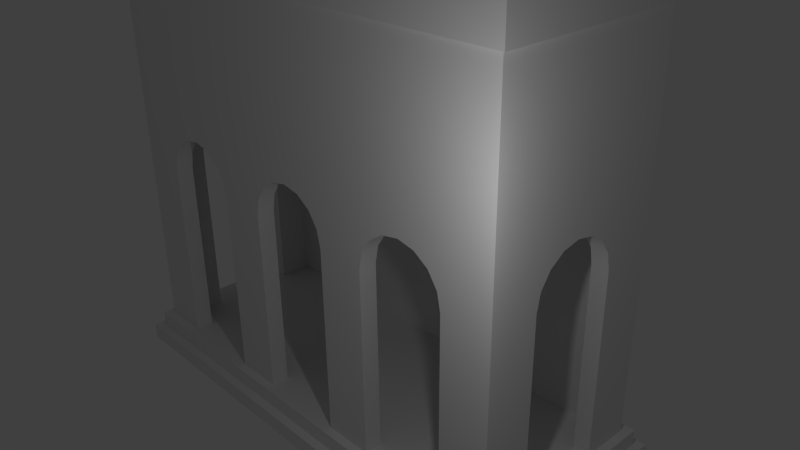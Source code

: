 # Source: temple.blend  (saved by Blender 2.76.0; exported with 4.5.12 LTS)
import bpy
from mathutils import Matrix  # noqa: F401  (used for matrix-valued properties, if any)

bpy.ops.wm.read_factory_settings(use_empty=True)
scene = bpy.context.scene
scene.name = 'Scene'

# ---- collections
col_collection_1 = bpy.data.collections.new('Collection 1'); scene.collection.children.link(col_collection_1)
col_collection_1.hide_render = True
col_collection_1.hide_viewport = True
col_collection_2 = bpy.data.collections.new('Collection 2'); scene.collection.children.link(col_collection_2)
col_collection_3 = bpy.data.collections.new('Collection 3'); scene.collection.children.link(col_collection_3)
col_collection_10 = bpy.data.collections.new('Collection 10'); scene.collection.children.link(col_collection_10)
col_collection_10.hide_render = True
col_collection_10.hide_viewport = True

# ---- node groups
ng_auto_smooth = bpy.data.node_groups.new('Auto Smooth', 'GeometryNodeTree')
_s = ng_auto_smooth.interface.new_socket(name='Geometry', in_out='OUTPUT', socket_type='NodeSocketGeometry')
_s = ng_auto_smooth.interface.new_socket(name='Geometry', in_out='INPUT', socket_type='NodeSocketGeometry')
_s = ng_auto_smooth.interface.new_socket(name='Angle', in_out='INPUT', socket_type='NodeSocketFloat')
_s.subtype = 'ANGLE'
_s.min_value = 0.0
_s.max_value = 3.142
ng_auto_smooth.is_modifier = True
_N = ng_auto_smooth.nodes; _L = ng_auto_smooth.links
n0 = _N.new('NodeGroupOutput'); n0.name = 'Group Output'; n0.location = (480, -100)
n1 = _N.new('NodeGroupInput'); n1.name = 'Group Input'; n1.location = (-420, -300)
n2 = _N.new('NodeGroupInput'); n2.name = 'Group Input.001'; n2.location = (-60, -100)
n3 = _N.new('GeometryNodeSetShadeSmooth'); n3.name = 'Set Shade Smooth'; n3.location = (120, -100)
n3.domain = 'EDGE'
n4 = _N.new('GeometryNodeSetShadeSmooth'); n4.name = 'Set Shade Smooth.001'; n4.location = (300, -100)
n5 = _N.new('GeometryNodeInputMeshEdgeAngle'); n5.name = 'Edge Angle'; n5.location = (-420, -220)
n6 = _N.new('GeometryNodeInputEdgeSmooth'); n6.name = 'Is Edge Smooth'; n6.location = (-60, -160)
n7 = _N.new('GeometryNodeInputShadeSmooth'); n7.name = 'Is Face Smooth'; n7.location = (-240, -340)
n8 = _N.new('FunctionNodeBooleanMath'); n8.name = 'Boolean Math'; n8.location = (-60, -220)
n9 = _N.new('FunctionNodeCompare'); n9.name = 'Compare'; n9.location = (-240, -180)
n9.operation = 'LESS_EQUAL'
_L.new(n5.outputs[0], n9.inputs[0])
_L.new(n4.outputs[0], n0.inputs[0])
_L.new(n1.outputs[1], n9.inputs[1])
_L.new(n9.outputs[0], n8.inputs[0])
_L.new(n7.outputs[0], n8.inputs[1])
_L.new(n2.outputs[0], n3.inputs[0])
_L.new(n6.outputs[0], n3.inputs[1])
_L.new(n3.outputs[0], n4.inputs[0])
_L.new(n8.outputs[0], n3.inputs[2])
n0.is_active_output = True

# ---- world
world_world = bpy.data.worlds.new('World'); scene.world = world_world
world_world.color = (0.05088, 0.05088, 0.05088)
world_world.use_sun_shadow = False
world_world.sun_shadow_jitter_overblur = 0.0
world_world.cycles.sampling_method = 'MANUAL'
world_world.cycles.sample_map_resolution = 256

# ---- cameras
cam_camera = bpy.data.cameras.new('Camera')
cam_camera.clip_end = 100.0
cam_camera.lens = 35.0
cam_camera.sensor_width = 32.0
cam_camera.sensor_height = 18.0
cam_camera.ortho_scale = 7.314
cam_camera.dof.focus_distance = 0.0

# ---- lights
light_lamp = bpy.data.lights.new('Lamp', 'POINT')
light_lamp.transmission_factor = 0.0
light_lamp.cutoff_distance = 30.0
light_lamp.energy = 100.0
light_lamp.shadow_buffer_clip_start = 1.001
light_lamp.shadow_soft_size = 0.1
light_lamp.shadow_maximum_resolution = 0.006
light_lamp.use_absolute_resolution = True
light_lamp.cycles.use_multiple_importance_sampling = False

# ---- meshes
me_plane_001 = bpy.data.meshes.new('Plane.001')
me_plane_001.from_pydata([(-8.223, -1.166, 8.254), (-8.223, -1.166, -8.254), (-8.223, -0.3783, 8.254), (-8.223, -0.3783, -8.254), (-7.969, -1.101, -8.254), (-7.969, -0.6972, -8.254), (-7.969, -1.101, 8.254), (-7.969, -0.6972, 8.254), (-7.671, -1.025, -8.254), (-7.671, -0.8631, -8.254), (-7.671, -1.025, 8.254), (-7.671, -0.8631, 8.254), (-8.107, -1.137, -8.254), (-8.107, -0.3783, -8.254), (-8.107, -1.137, 8.254), (-8.107, -0.3783, 8.254), (-7.82, -1.063, -8.254), (-7.82, -0.8288, -8.254), (-7.82, -1.063, 8.254), (-7.82, -0.8288, 8.254), (-0.8295, 0.7173, -8.254), (-0.8295, 0.9466, -8.254), (-0.8295, 0.7173, 8.254), (-0.8295, 0.9466, 8.254), (-0.3408, 0.8418, -8.254), (-0.3408, 1.414, -8.254), (-0.3408, 0.8418, 8.254), (-0.3408, 1.414, 8.254), (-0.1683, 0.8857, -8.254), (-0.1683, 1.741, -8.254), (-0.1683, 0.8857, 8.254), (-0.1683, 1.741, 8.254), (-0.5607, 0.7858, -8.254), (-0.5607, 1.146, -8.254), (-0.5607, 0.7858, 8.254), (-0.5607, 1.146, 8.254), (-0.1683, 1.834, -8.254), (-0.1683, 1.834, 8.254), (-0.2262, 1.741, -8.254), (-0.2262, 1.741, 8.254), (-0.2262, 1.834, -8.254), (-0.2262, 1.834, 8.254), (-8.573e-08, 0.9286, 8.254), (8.223, -1.166, 8.254), (8.223, -1.166, -8.254), (-3.348e-08, 0.9286, -8.254), (1.527e-07, 1.741, 8.254), (-1.527e-07, 1.741, -8.254), (8.223, -0.3783, 8.254), (8.223, -0.3783, -8.254), (7.969, -1.101, -8.254), (7.969, -0.6972, -8.254), (7.969, -1.101, 8.254), (7.969, -0.6972, 8.254), (7.671, -1.025, -8.254), (7.671, -0.8631, -8.254), (7.671, -1.025, 8.254), (7.671, -0.8631, 8.254), (8.107, -1.137, -8.254), (8.107, -0.3783, -8.254), (8.107, -1.137, 8.254), (8.107, -0.3783, 8.254), (7.82, -1.063, -8.254), (7.82, -0.8288, -8.254), (7.82, -1.063, 8.254), (7.82, -0.8288, 8.254), (0.8295, 0.7173, -8.254), (0.8295, 0.9466, -8.254), (0.8295, 0.7173, 8.254), (0.8295, 0.9466, 8.254), (0.3408, 0.8418, -8.254), (0.3408, 1.414, -8.254), (0.3408, 0.8418, 8.254), (0.3408, 1.414, 8.254), (0.1683, 0.8857, -8.254), (0.1683, 1.741, -8.254), (0.1683, 0.8857, 8.254), (0.1683, 1.741, 8.254), (0.5607, 0.7858, -8.254), (0.5607, 1.146, -8.254), (0.5607, 0.7858, 8.254), (0.5607, 1.146, 8.254), (1.527e-07, 1.834, 8.254), (-1.527e-07, 1.834, -8.254), (0.1683, 1.834, -8.254), (0.1683, 1.834, 8.254), (0.2262, 1.741, -8.254), (0.2262, 1.741, 8.254), (0.2262, 1.834, -8.254), (0.2262, 1.834, 8.254)], [], [(31, 37, 41, 39), (0, 2, 3, 1), (14, 15, 2, 0), (18, 19, 7, 6), (14, 12, 4, 6), (12, 13, 5, 4), (15, 7, 5, 13), (22, 23, 11, 10), (18, 16, 8, 10), (16, 17, 9, 8), (19, 11, 9, 17), (2, 15, 13, 3), (1, 3, 13, 12), (0, 1, 12, 14), (6, 7, 15, 14), (7, 19, 17, 5), (4, 5, 17, 16), (6, 4, 16, 18), (10, 11, 19, 18), (34, 35, 23, 22), (10, 8, 20, 22), (8, 9, 21, 20), (11, 23, 21, 9), (30, 31, 27, 26), (34, 32, 24, 26), (32, 33, 25, 24), (35, 27, 25, 33), (26, 24, 28, 30), (24, 25, 29, 28), (27, 31, 29, 25), (23, 35, 33, 21), (20, 21, 33, 32), (22, 20, 32, 34), (26, 27, 35, 34), (38, 39, 41, 40), (29, 31, 39, 38), (36, 29, 38, 40), (37, 36, 40, 41), (77, 87, 89, 85), (74, 45, 47, 75), (43, 44, 49, 48), (76, 42, 45, 74), (60, 43, 48, 61), (64, 52, 53, 65), (60, 52, 50, 58), (58, 50, 51, 59), (61, 59, 51, 53), (68, 56, 57, 69), (64, 56, 54, 62), (62, 54, 55, 63), (65, 63, 55, 57), (48, 49, 59, 61), (44, 58, 59, 49), (43, 60, 58, 44), (52, 60, 61, 53), (53, 51, 63, 65), (50, 62, 63, 51), (52, 64, 62, 50), (56, 64, 65, 57), (80, 68, 69, 81), (56, 68, 66, 54), (54, 66, 67, 55), (57, 55, 67, 69), (76, 72, 73, 77), (80, 72, 70, 78), (78, 70, 71, 79), (81, 79, 71, 73), (42, 76, 77, 46), (72, 76, 74, 70), (70, 74, 75, 71), (73, 71, 75, 77), (69, 67, 79, 81), (66, 78, 79, 67), (68, 80, 78, 66), (72, 80, 81, 73), (85, 84, 83, 82), (47, 83, 84, 75), (77, 85, 82, 46), (86, 88, 89, 87), (75, 86, 87, 77), (84, 88, 86, 75), (85, 89, 88, 84), (28, 29, 47, 45), (30, 28, 45, 42), (42, 46, 31, 30), (37, 82, 83, 36), (47, 29, 36, 83), (31, 46, 82, 37)])
me_plane_001.use_remesh_preserve_volume = False
me_plane_001.use_remesh_preserve_attributes = False
me_plane_001.use_mirror_vertex_groups = False
me_plane_001.update()
me_cube_007 = bpy.data.meshes.new('Cube.007')
me_cube_007.from_pydata([(-14.2, -15.57, 0.0), (14.2, -15.57, 0.0), (-14.2, 14.93, 0.0), (14.2, 14.93, 0.0), (-14.2, -15.57, -3.816), (14.2, -15.57, -3.816), (-14.2, 14.93, -3.816), (14.2, 14.93, -3.816), (-14.2, -15.57, -7.631), (14.2, -15.57, -7.631), (-14.2, 14.93, -7.631), (14.2, 14.93, -7.631), (-14.83, -16.25, -3.73), (14.83, -16.25, -3.73), (-14.83, 15.61, -3.73), (14.83, 15.61, -3.73), (-14.83, -16.25, -7.717), (14.83, -16.25, -7.717), (-14.83, 15.61, -7.717), (14.83, 15.61, -7.717)], [], [(0, 1, 3, 2), (4, 6, 14, 12), (2, 6, 4, 0), (3, 7, 6, 2), (1, 5, 7, 3), (0, 4, 5, 1), (8, 10, 11, 9), (11, 10, 18, 19), (5, 4, 12, 13), (10, 8, 16, 18), (13, 12, 16, 17), (12, 14, 18, 16), (14, 15, 19, 18), (15, 13, 17, 19), (6, 7, 15, 14), (9, 11, 19, 17), (8, 9, 17, 16), (7, 5, 13, 15)])
me_cube_007.use_remesh_preserve_volume = False
me_cube_007.use_remesh_preserve_attributes = False
me_cube_007.use_mirror_vertex_groups = False
me_cube_007.update()
me_cube_005 = bpy.data.meshes.new('Cube.005')
me_cube_005.from_pydata([(14.56, -15.61, -4.772), (14.56, 15.61, -4.772), (-14.56, 15.61, -4.772), (-14.56, -15.61, -4.772), (-14.56, -15.61, 4.772), (14.56, -15.61, 4.772), (14.56, 15.61, 4.772), (-14.56, 15.61, 4.772), (0.0, -15.61, 29.59), (0.0, 15.61, 29.59), (0.0, 15.61, -4.772), (0.0, -15.61, -4.772)], [], [(0, 1, 6, 5), (10, 2, 7, 9), (5, 6, 9, 8), (11, 3, 2, 10), (8, 9, 7, 4), (2, 3, 4, 7), (3, 11, 8, 4), (0, 11, 10, 1), (11, 0, 5, 8), (1, 10, 9, 6)])
me_cube_005.use_remesh_preserve_volume = False
me_cube_005.use_remesh_preserve_attributes = False
me_cube_005.use_mirror_vertex_groups = False
me_cube_005.update()
me_cube_004 = bpy.data.meshes.new('Cube.004')
me_cube_004.from_pydata([(-1.0, -1.0, 42.51), (-1.0, -1.0, 45.29), (-1.0, 1.0, 42.51), (-1.0, 1.0, 45.29), (1.0, -1.0, 42.51), (1.0, -1.0, 45.29), (1.0, 1.0, 42.51), (1.0, 1.0, 45.29), (0.0, 0.6396, -44.51), (0.4523, 0.4523, -44.51), (0.6396, -6.106e-09, -44.51), (0.4523, -0.4523, -44.51), (-5.592e-08, -0.6396, -44.51), (-0.4523, -0.4523, -44.51), (-0.6396, 2.948e-08, -44.51), (-0.4523, 0.4523, -44.51), (2.685e-09, 1.0, 42.51), (0.7071, 0.7071, 42.51), (1.0, -2.455e-08, 42.51), (0.7071, -0.7071, 42.51), (-8.474e-08, -1.0, 42.51), (-0.7071, -0.7071, 42.51), (-1.0, 3.109e-08, 42.51), (-0.7071, 0.7071, 42.51), (0.4523, 0.4523, 40.26), (0.6396, -6.107e-09, 40.26), (0.4523, -0.4523, 40.26), (-5.592e-08, -0.6396, 40.26), (-0.4523, -0.4523, 40.26), (-0.6396, 2.948e-08, 40.26), (-0.4523, 0.4523, 40.26), (0.0, 0.6396, 40.26), (1.718e-09, 0.8702, 41.39), (0.6153, 0.6153, 41.39), (0.8702, -1.79e-08, 41.39), (0.6153, -0.6153, 41.39), (-7.436e-08, -0.8702, 41.39), (-0.6153, -0.6153, 41.39), (-0.8702, 3.051e-08, 41.39), (-0.6153, 0.6153, 41.39)], [], [(1, 3, 2, 0), (3, 7, 6, 2), (7, 5, 4, 6), (5, 1, 0, 4), (0, 2, 6, 4), (5, 7, 3, 1), (22, 21, 20, 19, 18, 17, 16, 23), (8, 9, 10, 11, 12, 13, 14, 15), (38, 22, 23, 39), (39, 23, 16, 32), (37, 21, 22, 38), (36, 20, 21, 37), (35, 19, 20, 36), (34, 18, 19, 35), (33, 17, 18, 34), (32, 16, 17, 33), (8, 31, 24, 9), (9, 24, 25, 10), (10, 25, 26, 11), (11, 26, 27, 12), (12, 27, 28, 13), (13, 28, 29, 14), (15, 30, 31, 8), (14, 29, 30, 15), (31, 32, 33, 24), (24, 33, 34, 25), (25, 34, 35, 26), (26, 35, 36, 27), (27, 36, 37, 28), (28, 37, 38, 29), (30, 39, 32, 31), (29, 38, 39, 30)])
me_cube_004.use_remesh_preserve_volume = False
me_cube_004.use_remesh_preserve_attributes = False
me_cube_004.use_mirror_vertex_groups = False
me_cube_004.update()
me_cube_001 = bpy.data.meshes.new('Cube.001')
me_cube_001.from_pydata([(-1.0, -1.0, 42.51), (-1.0, -1.0, 45.29), (-1.0, 1.0, 42.51), (-1.0, 1.0, 45.29), (1.0, -1.0, 42.51), (1.0, -1.0, 45.29), (1.0, 1.0, 42.51), (1.0, 1.0, 45.29), (0.0, 0.6396, -44.51), (0.4523, 0.4523, -44.51), (0.6396, -6.106e-09, -44.51), (0.4523, -0.4523, -44.51), (-5.592e-08, -0.6396, -44.51), (-0.4523, -0.4523, -44.51), (-0.6396, 2.948e-08, -44.51), (-0.4523, 0.4523, -44.51), (2.685e-09, 1.0, 42.51), (0.7071, 0.7071, 42.51), (1.0, -2.455e-08, 42.51), (0.7071, -0.7071, 42.51), (-8.474e-08, -1.0, 42.51), (-0.7071, -0.7071, 42.51), (-1.0, 3.109e-08, 42.51), (-0.7071, 0.7071, 42.51), (0.4523, 0.4523, 40.26), (0.6396, -6.107e-09, 40.26), (0.4523, -0.4523, 40.26), (-5.592e-08, -0.6396, 40.26), (-0.4523, -0.4523, 40.26), (-0.6396, 2.948e-08, 40.26), (-0.4523, 0.4523, 40.26), (0.0, 0.6396, 40.26), (1.718e-09, 0.8702, 41.39), (0.6153, 0.6153, 41.39), (0.8702, -1.79e-08, 41.39), (0.6153, -0.6153, 41.39), (-7.436e-08, -0.8702, 41.39), (-0.6153, -0.6153, 41.39), (-0.8702, 3.051e-08, 41.39), (-0.6153, 0.6153, 41.39)], [], [(1, 3, 2, 0), (3, 7, 6, 2), (7, 5, 4, 6), (5, 1, 0, 4), (0, 2, 6, 4), (5, 7, 3, 1), (22, 21, 20, 19, 18, 17, 16, 23), (8, 9, 10, 11, 12, 13, 14, 15), (38, 22, 23, 39), (39, 23, 16, 32), (37, 21, 22, 38), (36, 20, 21, 37), (35, 19, 20, 36), (34, 18, 19, 35), (33, 17, 18, 34), (32, 16, 17, 33), (8, 31, 24, 9), (9, 24, 25, 10), (10, 25, 26, 11), (11, 26, 27, 12), (12, 27, 28, 13), (13, 28, 29, 14), (15, 30, 31, 8), (14, 29, 30, 15), (31, 32, 33, 24), (24, 33, 34, 25), (25, 34, 35, 26), (26, 35, 36, 27), (27, 36, 37, 28), (28, 37, 38, 29), (30, 39, 32, 31), (29, 38, 39, 30)])
me_cube_001.use_remesh_preserve_volume = False
me_cube_001.use_remesh_preserve_attributes = False
me_cube_001.use_mirror_vertex_groups = False
me_cube_001.update()
me_cube_003 = bpy.data.meshes.new('Cube.003')
me_cube_003.from_pydata([(-1.0, -1.0, 42.51), (-1.0, -1.0, 45.29), (-1.0, 1.0, 42.51), (-1.0, 1.0, 45.29), (1.0, -1.0, 42.51), (1.0, -1.0, 45.29), (1.0, 1.0, 42.51), (1.0, 1.0, 45.29), (0.0, 0.6396, -44.51), (0.4523, 0.4523, -44.51), (0.6396, -6.106e-09, -44.51), (0.4523, -0.4523, -44.51), (-5.592e-08, -0.6396, -44.51), (-0.4523, -0.4523, -44.51), (-0.6396, 2.948e-08, -44.51), (-0.4523, 0.4523, -44.51), (2.685e-09, 1.0, 42.51), (0.7071, 0.7071, 42.51), (1.0, -2.455e-08, 42.51), (0.7071, -0.7071, 42.51), (-8.474e-08, -1.0, 42.51), (-0.7071, -0.7071, 42.51), (-1.0, 3.109e-08, 42.51), (-0.7071, 0.7071, 42.51), (0.4523, 0.4523, 40.26), (0.6396, -6.107e-09, 40.26), (0.4523, -0.4523, 40.26), (-5.592e-08, -0.6396, 40.26), (-0.4523, -0.4523, 40.26), (-0.6396, 2.948e-08, 40.26), (-0.4523, 0.4523, 40.26), (0.0, 0.6396, 40.26), (1.718e-09, 0.8702, 41.39), (0.6153, 0.6153, 41.39), (0.8702, -1.79e-08, 41.39), (0.6153, -0.6153, 41.39), (-7.436e-08, -0.8702, 41.39), (-0.6153, -0.6153, 41.39), (-0.8702, 3.051e-08, 41.39), (-0.6153, 0.6153, 41.39)], [], [(1, 3, 2, 0), (3, 7, 6, 2), (7, 5, 4, 6), (5, 1, 0, 4), (0, 2, 6, 4), (5, 7, 3, 1), (22, 21, 20, 19, 18, 17, 16, 23), (8, 9, 10, 11, 12, 13, 14, 15), (38, 22, 23, 39), (39, 23, 16, 32), (37, 21, 22, 38), (36, 20, 21, 37), (35, 19, 20, 36), (34, 18, 19, 35), (33, 17, 18, 34), (32, 16, 17, 33), (8, 31, 24, 9), (9, 24, 25, 10), (10, 25, 26, 11), (11, 26, 27, 12), (12, 27, 28, 13), (13, 28, 29, 14), (15, 30, 31, 8), (14, 29, 30, 15), (31, 32, 33, 24), (24, 33, 34, 25), (25, 34, 35, 26), (26, 35, 36, 27), (27, 36, 37, 28), (28, 37, 38, 29), (30, 39, 32, 31), (29, 38, 39, 30)])
me_cube_003.use_remesh_preserve_volume = False
me_cube_003.use_remesh_preserve_attributes = False
me_cube_003.use_mirror_vertex_groups = False
me_cube_003.update()
me_cube = bpy.data.meshes.new('Cube')
me_cube.from_pydata([(-1.0, -1.0, 42.51), (-1.0, -1.0, 45.29), (-1.0, 1.0, 42.51), (-1.0, 1.0, 45.29), (1.0, -1.0, 42.51), (1.0, -1.0, 45.29), (1.0, 1.0, 42.51), (1.0, 1.0, 45.29), (0.0, 0.6396, -44.51), (0.4523, 0.4523, -44.51), (0.6396, -6.106e-09, -44.51), (0.4523, -0.4523, -44.51), (-5.592e-08, -0.6396, -44.51), (-0.4523, -0.4523, -44.51), (-0.6396, 2.948e-08, -44.51), (-0.4523, 0.4523, -44.51), (2.685e-09, 1.0, 42.51), (0.7071, 0.7071, 42.51), (1.0, -2.455e-08, 42.51), (0.7071, -0.7071, 42.51), (-8.474e-08, -1.0, 42.51), (-0.7071, -0.7071, 42.51), (-1.0, 3.109e-08, 42.51), (-0.7071, 0.7071, 42.51), (0.4523, 0.4523, 40.26), (0.6396, -6.107e-09, 40.26), (0.4523, -0.4523, 40.26), (-5.592e-08, -0.6396, 40.26), (-0.4523, -0.4523, 40.26), (-0.6396, 2.948e-08, 40.26), (-0.4523, 0.4523, 40.26), (0.0, 0.6396, 40.26), (1.718e-09, 0.8702, 41.39), (0.6153, 0.6153, 41.39), (0.8702, -1.79e-08, 41.39), (0.6153, -0.6153, 41.39), (-7.436e-08, -0.8702, 41.39), (-0.6153, -0.6153, 41.39), (-0.8702, 3.051e-08, 41.39), (-0.6153, 0.6153, 41.39)], [], [(1, 3, 2, 0), (3, 7, 6, 2), (7, 5, 4, 6), (5, 1, 0, 4), (0, 2, 6, 4), (5, 7, 3, 1), (22, 21, 20, 19, 18, 17, 16, 23), (8, 9, 10, 11, 12, 13, 14, 15), (38, 22, 23, 39), (39, 23, 16, 32), (37, 21, 22, 38), (36, 20, 21, 37), (35, 19, 20, 36), (34, 18, 19, 35), (33, 17, 18, 34), (32, 16, 17, 33), (8, 31, 24, 9), (9, 24, 25, 10), (10, 25, 26, 11), (11, 26, 27, 12), (12, 27, 28, 13), (13, 28, 29, 14), (15, 30, 31, 8), (14, 29, 30, 15), (31, 32, 33, 24), (24, 33, 34, 25), (25, 34, 35, 26), (26, 35, 36, 27), (27, 36, 37, 28), (28, 37, 38, 29), (30, 39, 32, 31), (29, 38, 39, 30)])
me_cube.use_remesh_preserve_volume = False
me_cube.use_remesh_preserve_attributes = False
me_cube.use_mirror_vertex_groups = False
me_cube.update()
me_circle_001 = bpy.data.meshes.new('Circle.001')
me_circle_001.from_pydata([(-6.2, 0.5, 0.0), (-6.583, 0.4239, 0.0), (-6.907, 0.2071, 0.0), (-7.124, -0.1173, 0.0), (-7.2, -0.5, 0.0), (-5.2, -0.5, 0.0), (-5.276, -0.1173, 0.0), (-5.493, 0.2071, 0.0), (-5.817, 0.4239, 0.0), (-3.1, 0.5, 0.0), (-3.483, 0.4239, 0.0), (-3.807, 0.2071, 0.0), (-4.024, -0.1173, 0.0), (-4.1, -0.5, 0.0), (-2.1, -0.5, 0.0), (-2.176, -0.1173, 0.0), (-2.393, 0.2071, 0.0), (-2.717, 0.4239, 0.0), (0.0, 0.5, 0.0), (-0.3827, 0.4239, 0.0), (-0.7071, 0.2071, 0.0), (-0.9239, -0.1173, 0.0), (-1.0, -0.5, 0.0), (1.0, -0.5, 0.0), (0.9239, -0.1173, 0.0), (0.7071, 0.2071, 0.0), (0.3827, 0.4239, 0.0), (3.1, 0.5, 0.0), (2.717, 0.4239, 0.0), (2.393, 0.2071, 0.0), (2.176, -0.1173, 0.0), (2.1, -0.5, 0.0), (4.1, -0.5, 0.0), (4.024, -0.1173, 0.0), (3.807, 0.2071, 0.0), (3.483, 0.4239, 0.0), (6.2, 0.5, 0.0), (5.817, 0.4239, 0.0), (5.493, 0.2071, 0.0), (5.276, -0.1173, 0.0), (5.2, -0.5, 0.0), (7.2, -0.5, 0.0), (7.124, -0.1173, 0.0), (6.907, 0.2071, 0.0), (6.583, 0.4239, 0.0), (-5.2, -4.655, -3.137e-07), (-4.1, -4.655, -3.137e-07), (-2.1, -4.655, -3.137e-07), (-1.0, -4.655, -3.137e-07), (1.0, -4.655, -3.137e-07), (2.1, -4.655, -3.137e-07), (4.1, -4.655, -3.137e-07), (5.2, -4.655, -3.137e-07), (7.2, -4.655, -3.137e-07), (-6.2, 4.065, 2.692e-07), (-3.1, 4.065, 2.692e-07), (0.0, 4.065, 2.692e-07), (3.1, 4.065, 2.692e-07), (6.2, 4.065, 2.692e-07), (8.3, -4.655, -3.137e-07), (-8.3, -4.655, -3.137e-07), (-7.2, -4.655, -3.137e-07), (-8.3, 4.065, 2.692e-07), (8.3, 4.065, 2.692e-07), (-8.3, 0.4239, 2.578e-08), (-8.3, 0.2071, 1.129e-08), (-8.3, -0.1173, -1.039e-08), (-8.3, -0.5, -3.597e-08), (8.3, 0.4239, 2.578e-08), (8.3, 0.2071, 1.129e-08), (8.3, -0.1173, -1.039e-08), (8.3, -0.5, -3.597e-08), (-6.2, 4.065, -18.99), (-3.1, 4.065, -18.99), (0.0, 4.065, -18.99), (3.1, 4.065, -18.99), (6.2, 4.065, -18.99), (8.3, -4.655, -18.99), (-8.3, -4.655, -18.99), (-8.3, 4.065, -18.99), (8.3, 4.065, -18.99), (-8.3, 0.4239, -18.99), (-8.3, 0.2071, -18.99), (-8.3, -0.1173, -18.99), (-8.3, -0.5, -18.99), (8.3, 0.4239, -18.99), (8.3, 0.2071, -18.99), (8.3, -0.1173, -18.99), (8.3, -0.5, -18.99), (6.2, 0.4239, -18.99), (6.2, 0.2071, -18.99), (6.2, -0.1173, -18.99), (6.2, -0.5, -18.99), (6.2, -4.655, -18.99), (3.1, -0.1173, -18.99), (3.1, 0.2071, -18.99), (3.1, -4.655, -18.99), (3.1, 0.4239, -18.99), (3.1, -0.5, -18.99), (-1.907e-06, -4.655, -18.99), (-9.537e-07, 0.2071, -18.99), (-9.537e-07, -0.5, -18.99), (-9.537e-07, -0.1173, -18.99), (-9.537e-07, 0.4239, -18.99), (-3.1, -0.5, -18.99), (-3.1, 0.2071, -18.99), (-3.1, 0.4239, -18.99), (-3.1, -4.655, -18.99), (-3.1, -0.1173, -18.99), (-6.2, 0.4239, -18.99), (-6.2, 0.2071, -18.99), (-6.2, -0.1173, -18.99), (-6.2, -0.5, -18.99), (-6.2, -4.655, -18.99), (-5.2, -4.655, -0.5), (-5.2, -0.5, -0.5), (-4.1, -0.5, -0.5), (-4.1, -4.655, -0.5), (-6.2, 0.5, -0.5), (-6.2, 3.565, -0.5), (-3.1, 3.565, -0.5), (-3.1, 0.5, -0.5), (-3.483, 0.4239, -0.5), (-5.817, 0.4239, -0.5), (-3.807, 0.2071, -0.5), (-5.493, 0.2071, -0.5), (-4.024, -0.1173, -0.5), (-5.276, -0.1173, -0.5), (-2.176, -0.1173, -0.5), (-0.9239, -0.1173, -0.5), (-1.0, -0.5, -0.5), (-2.1, -0.5, -0.5), (-2.393, 0.2071, -0.5), (-0.7071, 0.2071, -0.5), (-2.717, 0.4239, -0.5), (-0.3827, 0.4239, -0.5), (0.0, 3.565, -0.5), (0.0, 0.5, -0.5), (-2.1, -4.655, -0.5), (-1.0, -4.655, -0.5), (3.1, 3.565, -0.5), (3.1, 0.5, -0.5), (2.717, 0.4239, -0.5), (0.3827, 0.4239, -0.5), (1.0, -4.655, -0.5), (1.0, -0.5, -0.5), (2.1, -0.5, -0.5), (2.1, -4.655, -0.5), (0.9239, -0.1173, -0.5), (2.176, -0.1173, -0.5), (0.7071, 0.2071, -0.5), (2.393, 0.2071, -0.5), (6.2, 3.565, -0.5), (6.2, 0.5, -0.5), (5.817, 0.4239, -0.5), (3.483, 0.4239, -0.5), (5.493, 0.2071, -0.5), (3.807, 0.2071, -0.5), (5.276, -0.1173, -0.5), (4.024, -0.1173, -0.5), (5.2, -0.5, -0.5), (4.1, -0.5, -0.5), (4.1, -4.655, -0.5), (5.2, -4.655, -0.5), (7.8, 0.4239, -0.5), (6.583, 0.4239, -0.5), (7.8, 3.565, -0.5), (-6.583, 0.4239, -0.5), (-7.8, 0.4239, -0.5), (-7.8, 3.565, -0.5), (-6.907, 0.2071, -0.5), (-7.8, 0.2071, -0.5), (-7.124, -0.1173, -0.5), (-7.8, -0.1173, -0.5), (-7.2, -0.5, -0.5), (-7.8, -0.5, -0.5), (6.907, 0.2071, -0.5), (7.8, 0.2071, -0.5), (7.124, -0.1173, -0.5), (7.8, -0.1173, -0.5), (7.2, -0.5, -0.5), (7.8, -0.5, -0.5), (-7.2, -4.655, -0.5), (-7.8, -4.655, -0.5), (7.2, -4.655, -0.5), (7.8, -4.655, -0.5), (7.8, -0.5, -18.49), (7.8, -4.655, -18.49), (-6.2, 3.565, -18.49), (-3.1, 3.565, -18.49), (-7.8, 0.2071, -18.49), (-7.8, 0.4239, -18.49), (0.0, 3.565, -18.49), (7.8, 0.4239, -18.49), (7.8, 0.2071, -18.49), (3.1, 3.565, -18.49), (-7.8, -0.1173, -18.49), (6.2, 3.565, -18.49), (7.8, -0.1173, -18.49), (-7.8, 3.565, -18.49), (-7.8, -0.5, -18.49), (7.8, 3.565, -18.49), (-7.8, -4.655, -18.49), (6.2, -0.5, -18.49), (6.2, -4.655, -18.49), (6.2, 0.4239, -18.49), (6.2, -0.1173, -18.49), (6.2, 0.2071, -18.49), (3.1, -0.1173, -18.49), (3.1, -0.5, -18.49), (3.1, 0.2071, -18.49), (3.1, -4.655, -18.49), (3.1, 0.4239, -18.49), (-9.537e-07, -0.1173, -18.49), (-9.537e-07, -0.5, -18.49), (-9.537e-07, 0.4239, -18.49), (-9.537e-07, 0.2071, -18.49), (-1.907e-06, -4.655, -18.49), (-3.1, 0.2071, -18.49), (-3.1, -0.1173, -18.49), (-3.1, -0.5, -18.49), (-3.1, -4.655, -18.49), (-3.1, 0.4239, -18.49), (-6.2, 0.2071, -18.49), (-6.2, -0.1173, -18.49), (-6.2, 0.4239, -18.49), (-6.2, -0.5, -18.49), (-6.2, -4.655, -18.49), (8.3, 0.5, 3.087e-08), (8.3, 0.5, -18.99), (-8.3, 0.5, -18.99), (3.1, 0.5, -18.99), (6.2, 0.5, -18.99), (-3.1, 0.5, -18.99), (-9.337e-07, 0.5, -18.99), (-6.2, 0.5, -18.99), (-8.3, 0.5, 3.087e-08)], [], [(45, 46, 13, 5), (0, 8, 10, 9), (8, 7, 11, 10), (7, 6, 12, 11), (6, 5, 13, 12), (15, 14, 22, 21), (16, 15, 21, 20), (17, 16, 20, 19), (9, 17, 19, 18), (47, 48, 22, 14), (18, 26, 28, 27), (49, 50, 31, 23), (24, 23, 31, 30), (25, 24, 30, 29), (26, 25, 29, 28), (27, 35, 37, 36), (35, 34, 38, 37), (34, 33, 39, 38), (33, 32, 40, 39), (51, 52, 40, 32), (68, 228, 36, 44), (0, 54, 62, 236), (1, 64, 65, 2), (2, 65, 66, 3), (3, 66, 67, 4), (43, 69, 68, 44), (42, 70, 69, 43), (41, 71, 70, 42), (4, 67, 60, 61), (53, 59, 71, 41), (71, 59, 77, 88), (54, 55, 73, 72), (65, 64, 81, 82), (55, 56, 74, 73), (68, 69, 86, 85), (56, 57, 75, 74), (66, 65, 82, 83), (57, 58, 76, 75), (69, 70, 87, 86), (62, 54, 72, 79), (67, 66, 83, 84), (64, 236, 230, 81), (70, 71, 88, 87), (58, 63, 80, 76), (60, 67, 84, 78), (228, 68, 85, 229), (92, 88, 77, 93), (89, 232, 229, 85), (91, 87, 88, 92), (90, 86, 87, 91), (89, 85, 86, 90), (94, 91, 92, 98), (95, 90, 91, 94), (98, 92, 93, 96), (97, 89, 90, 95), (97, 231, 232, 89), (102, 94, 98, 101), (103, 234, 231, 97), (100, 95, 94, 102), (101, 98, 96, 99), (103, 97, 95, 100), (105, 100, 102, 108), (104, 101, 99, 107), (108, 102, 101, 104), (106, 103, 100, 105), (233, 234, 103, 106), (110, 105, 108, 111), (235, 233, 106, 109), (112, 104, 107, 113), (111, 108, 104, 112), (109, 106, 105, 110), (84, 112, 113, 78), (83, 111, 112, 84), (82, 110, 111, 83), (81, 109, 110, 82), (230, 235, 109, 81), (114, 115, 116, 117), (118, 119, 120, 121, 122, 123), (123, 122, 124, 125), (125, 124, 126, 127), (127, 126, 116, 115), (128, 129, 130, 131), (132, 133, 129, 128), (134, 135, 133, 132), (121, 120, 136, 137, 135, 134), (138, 131, 130, 139), (137, 136, 140, 141, 142, 143), (144, 145, 146, 147), (148, 149, 146, 145), (150, 151, 149, 148), (143, 142, 151, 150), (140, 152, 153, 154, 155, 141), (155, 154, 156, 157), (157, 156, 158, 159), (159, 158, 160, 161), (162, 161, 160, 163), (164, 165, 153, 152, 166), (118, 167, 168, 169, 119), (167, 170, 171, 168), (170, 172, 173, 171), (172, 174, 175, 173), (176, 165, 164, 177), (178, 176, 177, 179), (180, 178, 179, 181), (174, 182, 183, 175), (184, 180, 181, 185), (181, 186, 187, 185), (119, 188, 189, 120), (171, 190, 191, 168), (120, 189, 192, 136), (164, 193, 194, 177), (136, 192, 195, 140), (173, 196, 190, 171), (140, 195, 197, 152), (177, 194, 198, 179), (169, 199, 188, 119), (175, 200, 196, 173), (168, 191, 199, 169), (179, 198, 186, 181), (152, 197, 201, 166), (183, 202, 200, 175), (166, 201, 193, 164), (203, 204, 187, 186), (205, 193, 201, 197), (206, 203, 186, 198), (207, 206, 198, 194), (205, 207, 194, 193), (208, 209, 203, 206), (210, 208, 206, 207), (209, 211, 204, 203), (212, 210, 207, 205), (212, 205, 197, 195), (213, 214, 209, 208), (215, 212, 195, 192), (216, 213, 208, 210), (214, 217, 211, 209), (215, 216, 210, 212), (218, 219, 213, 216), (220, 221, 217, 214), (219, 220, 214, 213), (222, 218, 216, 215), (189, 222, 215, 192), (223, 224, 219, 218), (188, 225, 222, 189), (226, 227, 221, 220), (224, 226, 220, 219), (225, 223, 218, 222), (200, 202, 227, 226), (196, 200, 226, 224), (190, 196, 224, 223), (191, 190, 223, 225), (199, 191, 225, 188), (51, 32, 161, 162), (99, 96, 211, 217), (23, 24, 148, 145), (4, 61, 182, 174), (40, 52, 163, 160), (24, 25, 150, 148), (59, 53, 184, 185), (53, 41, 180, 184), (25, 26, 143, 150), (26, 18, 137, 143), (27, 28, 142, 141), (28, 29, 151, 142), (78, 113, 227, 202), (29, 30, 149, 151), (0, 1, 167, 118), (30, 31, 146, 149), (1, 2, 170, 167), (46, 45, 114, 117), (107, 99, 217, 221), (32, 33, 159, 161), (60, 78, 202, 183), (2, 3, 172, 170), (48, 47, 138, 139), (33, 34, 157, 159), (3, 4, 174, 172), (50, 49, 144, 147), (34, 35, 155, 157), (5, 6, 127, 115), (52, 51, 162, 163), (35, 27, 141, 155), (6, 7, 125, 127), (61, 60, 183, 182), (36, 37, 154, 153), (7, 8, 123, 125), (37, 38, 156, 154), (93, 77, 187, 204), (8, 0, 118, 123), (38, 39, 158, 156), (9, 10, 122, 121), (39, 40, 160, 158), (10, 11, 124, 122), (41, 42, 178, 180), (11, 12, 126, 124), (42, 43, 176, 178), (12, 13, 116, 126), (43, 44, 165, 176), (96, 93, 204, 211), (14, 15, 128, 131), (77, 59, 185, 187), (44, 36, 153, 165), (15, 16, 132, 128), (45, 5, 115, 114), (16, 17, 134, 132), (113, 107, 221, 227), (13, 46, 117, 116), (17, 9, 121, 134), (47, 14, 131, 138), (18, 19, 135, 137), (22, 48, 139, 130), (19, 20, 133, 135), (49, 23, 145, 144), (20, 21, 129, 133), (31, 50, 147, 146), (21, 22, 130, 129), (56, 18, 27, 57), (63, 228, 229, 80), (54, 0, 9, 55), (55, 9, 18, 56), (57, 27, 36, 58), (228, 63, 58, 36), (79, 72, 235, 230), (73, 74, 234, 233), (231, 75, 76, 232), (72, 73, 233, 235), (234, 74, 75, 231), (232, 76, 80, 229), (236, 62, 79, 230), (1, 0, 236, 64)])
me_circle_001.use_remesh_preserve_volume = False
me_circle_001.use_remesh_preserve_attributes = False
me_circle_001.use_mirror_vertex_groups = False
me_circle_001.update()
me_plane = bpy.data.meshes.new('Plane')
me_plane.from_pydata([(-1.0, -1.0, 0.0), (1.0, -1.0, 0.0), (-1.0, 1.0, 0.0), (1.0, 1.0, 0.0), (-1.075, -1.187, -0.644), (1.075, -1.187, -0.644), (1.075, -1.187, -0.322), (-1.075, -1.187, -0.322), (-1.038, -1.093, 0.0), (1.038, -1.093, 0.0), (-1.038, -1.093, -0.322), (1.038, -1.093, -0.322), (1.038, 1.093, 0.0), (-1.038, 1.093, 0.0), (1.038, 1.093, -0.322), (-1.038, 1.093, -0.322), (-1.0, 1.0, -0.644), (-1.0, -1.0, -0.644), (1.0, -1.0, -0.644), (1.0, 1.0, -0.644), (-1.038, -1.093, -0.644), (1.038, -1.093, -0.644), (1.038, 1.093, -0.644), (-1.038, 1.093, -0.644), (1.075, 1.187, -0.322), (1.075, 1.187, -0.644), (-1.075, 1.187, -0.322), (-1.075, 1.187, -0.644)], [], [(0, 1, 3, 2), (6, 7, 4, 5), (8, 10, 11, 9), (1, 0, 8, 9), (12, 14, 15, 13), (21, 11, 6, 5), (2, 3, 12, 13), (9, 11, 14, 12), (13, 15, 10, 8), (3, 1, 9, 12), (0, 2, 13, 8), (17, 16, 19, 18), (17, 18, 21, 20), (19, 16, 23, 22), (18, 19, 22, 21), (16, 17, 20, 23), (11, 10, 7, 6), (20, 21, 5, 4), (10, 20, 4, 7), (24, 6, 5, 25), (22, 14, 24, 25), (21, 22, 25, 5), (23, 15, 26, 27), (26, 24, 25, 27), (22, 23, 27, 25), (14, 11, 6, 24), (10, 15, 26, 7), (7, 26, 27, 4), (15, 14, 24, 26), (23, 20, 4, 27)])
me_plane.use_remesh_preserve_volume = False
me_plane.use_remesh_preserve_attributes = False
me_plane.use_mirror_vertex_groups = False
me_plane.update()
me_cube_006 = bpy.data.meshes.new('Cube.006')
me_cube_006.from_pydata([(0.0, 8.583e-06, 9.537e-07), (0.0, 8.583e-06, -3.816)], [(0, 1)], [])
me_cube_006.use_remesh_preserve_volume = False
me_cube_006.use_remesh_preserve_attributes = False
me_cube_006.use_mirror_vertex_groups = False
me_cube_006.update()
me_circle_000 = bpy.data.meshes.new('Circle.000')
me_circle_000.from_pydata([(-3.1, 0.7949, 2.1), (-3.483, 0.7188, 2.1), (-3.807, 0.502, 2.1), (-4.024, 0.1776, 2.1), (-4.1, -0.2051, 2.1), (-2.1, -0.2051, 2.1), (-2.176, 0.1776, 2.1), (-2.393, 0.502, 2.1), (-2.717, 0.7188, 2.1), (-1.907e-06, 0.7949, 2.1), (-0.3827, 0.7188, 2.1), (-0.7071, 0.502, 2.1), (-0.9239, 0.1776, 2.1), (-1.0, -0.2051, 2.1), (1.0, -0.2051, 2.1), (0.9239, 0.1776, 2.1), (0.7071, 0.502, 2.1), (0.3827, 0.7188, 2.1), (3.1, 0.7949, 2.1), (2.717, 0.7188, 2.1), (2.393, 0.502, 2.1), (2.176, 0.1776, 2.1), (2.1, -0.2051, 2.1), (4.1, -0.2051, 2.1), (4.024, 0.1776, 2.1), (3.807, 0.502, 2.1), (3.483, 0.7188, 2.1), (-2.1, -4.36, 2.1), (-1.0, -4.36, 2.1), (1.0, -4.36, 2.1), (2.1, -4.36, 2.1), (4.1, -4.36, 2.1), (-3.1, 4.36, 2.1), (-1.907e-06, 4.36, 2.1), (3.1, 4.36, 2.1), (-4.1, -4.36, 2.1), (-5.2, 4.36, 2.1), (5.2, 4.36, 2.1), (-5.2, 0.7188, 2.1), (-5.2, 0.502, 2.1), (-5.2, 0.1776, 2.1), (-5.2, -0.2051, 2.1), (5.2, 0.7188, 2.1), (5.2, 0.502, 2.1), (5.2, 0.1776, 2.1), (5.2, -0.2051, 2.1), (5.2, 0.7949, 2.1), (-5.2, 0.7949, 2.1), (5.2, -0.2051, 1.0), (5.2, 0.1776, 0.9239), (5.2, 0.502, 0.7071), (5.2, 0.7188, 0.3827), (5.2, -4.36, 1.0), (5.2, -4.36, 2.1), (5.2, 0.7949, 4.768e-07), (5.2, -0.2051, -1.0), (5.2, 0.1776, -0.9239), (5.2, 0.502, -0.7071), (5.2, 0.7188, -0.3827), (5.2, -4.36, -1.0), (5.2, 4.36, 9.537e-07), (5.2, -4.36, -2.1), (5.2, 4.36, -2.1), (5.2, 0.7188, -2.1), (5.2, 0.502, -2.1), (5.2, 0.1776, -2.1), (5.2, -0.2051, -2.1), (5.2, 0.7949, -2.1), (-5.2, -0.2051, 1.0), (-5.2, 0.1776, 0.9239), (-5.2, 0.502, 0.7071), (-5.2, 0.7188, 0.3827), (-5.2, -4.36, 1.0), (-5.2, -4.36, 2.1), (-5.2, 0.7949, 4.768e-07), (-5.2, -0.2051, -1.0), (-5.2, 0.1776, -0.9239), (-5.2, 0.502, -0.7071), (-5.2, 0.7188, -0.3827), (-5.2, -4.36, -1.0), (-5.2, 4.36, 9.537e-07), (-5.2, -4.36, -2.1), (-5.2, 4.36, -2.1), (-5.2, 0.7188, -2.1), (-5.2, 0.502, -2.1), (-5.2, 0.1776, -2.1), (-5.2, -0.2051, -2.1), (-5.2, 0.7949, -2.1), (-3.1, 4.36, -2.1), (-2.384e-06, 4.36, -2.1), (3.1, 4.36, -2.1), (3.1, -4.36, -2.1), (-2.384e-06, -4.36, -2.1), (-3.1, -4.36, -2.1), (3.1, -0.2051, -2.1), (-2.384e-06, -0.2051, -2.1), (-3.1, -0.2051, -2.1), (-3.1, 0.1776, -2.1), (-2.384e-06, 0.1776, -2.1), (3.1, 0.1776, -2.1), (-2.384e-06, 0.502, -2.1), (-3.1, 0.502, -2.1), (3.1, 0.502, -2.1), (-3.1, 0.7188, -2.1), (-2.384e-06, 0.7188, -2.1), (3.1, 0.7188, -2.1), (-2.384e-06, 0.7949, -2.1), (-3.1, 0.7949, -2.1), (3.1, 0.7949, -2.1), (-3.1, 5.287, -4.768e-07), (-2.146e-06, 5.287, 4.768e-07), (3.1, 5.287, 1.192e-06), (-5.316, 5.287, 9.273e-07), (5.316, 5.287, 9.8e-07), (5.316, 5.287, 2.216), (-3.1, 4.36, 2.216), (-1.907e-06, 4.36, 2.216), (3.1, 4.36, 2.216), (-5.316, 4.36, 2.216), (5.316, 4.36, 9.8e-07), (5.316, 4.36, -2.216), (5.316, 4.36, 2.216), (-5.316, 4.36, 9.273e-07), (-5.316, 4.36, -2.216), (-3.1, 4.36, -2.216), (-2.384e-06, 4.36, -2.216), (3.1, 4.36, -2.216), (3.1, 5.287, 2.216), (-3.1, 5.287, 2.216), (-1.907e-06, 5.287, 2.216), (-5.316, 5.287, 2.216), (5.316, 5.287, -2.216), (-5.316, 5.287, -2.216), (-3.1, 5.287, -2.216), (-2.384e-06, 5.287, -2.216), (3.1, 5.287, -2.216), (-3.1, 0.7949, 1.709), (-3.483, 0.7188, 1.709), (-3.807, 0.502, 1.709), (-4.024, 0.1776, 1.709), (-4.1, -0.2051, 1.709), (-2.1, -0.2051, 1.709), (-2.176, 0.1776, 1.709), (-2.393, 0.502, 1.709), (-2.717, 0.7188, 1.709), (-1.907e-06, 0.7949, 1.709), (-0.3827, 0.7188, 1.709), (-0.7071, 0.502, 1.709), (-0.9239, 0.1776, 1.709), (-1.0, -0.2051, 1.709), (1.0, -0.2051, 1.709), (0.9239, 0.1776, 1.709), (0.7071, 0.502, 1.709), (0.3827, 0.7188, 1.709), (3.1, 0.7949, 1.709), (2.717, 0.7188, 1.709), (2.393, 0.502, 1.709), (2.176, 0.1776, 1.709), (2.1, -0.2051, 1.709), (4.1, -0.2051, 1.709), (4.024, 0.1776, 1.709), (3.807, 0.502, 1.709), (3.483, 0.7188, 1.709), (-2.1, -4.36, 1.709), (-1.0, -4.36, 1.709), (1.0, -4.36, 1.709), (2.1, -4.36, 1.709), (4.1, -4.36, 1.709), (-4.1, -4.36, 1.709), (-4.787, -0.2051, 1.0), (-4.787, 0.1776, 0.9239), (-4.787, 0.502, 0.7071), (-4.787, 0.7188, 0.3827), (-4.787, -4.36, 1.0), (-4.787, -0.2051, -1.0), (-4.787, 0.1776, -0.9239), (-4.787, 0.502, -0.7071), (-4.787, 0.7188, -0.3827), (-4.787, -4.36, -1.0), (4.835, 0.7188, -1.8), (-4.787, -4.36, 1.709), (-4.787, 0.1776, 1.709), (-4.787, 0.502, 1.709), (4.835, 0.502, -1.8), (-4.787, 0.7949, 1.709), (4.835, -0.2051, 1.0), (4.835, 0.1776, 0.9239), (4.835, 0.502, 0.7071), (4.835, 0.7188, 0.3827), (4.835, -4.36, 1.0), (4.835, 0.7949, 4.768e-07), (4.835, -0.2051, -1.0), (4.835, 0.1776, -0.9239), (4.835, 0.502, -0.7071), (4.835, 0.7188, -0.3827), (4.835, -4.36, -1.0), (4.835, 0.1776, -1.8), (-4.787, 0.7188, 1.709), (4.835, -0.2051, -1.8), (4.835, 0.7949, -1.8), (-4.787, -0.2051, 1.709), (4.835, -4.36, -1.8), (-4.787, 0.7949, -1.8), (4.835, -0.2051, 1.709), (4.835, 0.1776, 1.709), (4.835, 0.502, 1.709), (4.835, 0.7188, 1.709), (4.835, -4.36, 1.709), (4.835, 0.7949, 1.709), (-4.787, -0.2051, -1.8), (-4.787, 0.1776, -1.8), (-4.787, 0.502, -1.8), (-4.787, 0.7188, -1.8), (-4.787, -4.36, -1.8), (-3.1, 0.7949, -1.8), (-3.1, -0.2051, -1.8), (-3.1, 0.1776, -1.8), (-3.1, 0.502, -1.8), (-3.1, 0.7188, -1.8), (-3.1, -4.36, -1.8), (-2.325e-06, 0.7949, -1.8), (-2.325e-06, -0.2051, -1.8), (-2.325e-06, 0.1776, -1.8), (-2.325e-06, 0.502, -1.8), (-2.325e-06, 0.7188, -1.8), (-2.325e-06, -4.36, -1.8), (3.1, 0.7949, -1.8), (3.1, -0.2051, -1.8), (3.1, 0.1776, -1.8), (3.1, 0.502, -1.8), (3.1, 0.7188, -1.8), (3.1, -4.36, -1.8), (-4.787, 0.7949, 6.072e-07), (3.1, 0.7949, 6.072e-07), (-3.1, 0.7949, 6.072e-07), (-2.384e-06, 0.7949, 6.072e-07)], [], [(27, 28, 13, 5), (0, 8, 10, 9), (8, 7, 11, 10), (7, 6, 12, 11), (6, 5, 13, 12), (15, 14, 22, 21), (16, 15, 21, 20), (17, 16, 20, 19), (9, 17, 19, 18), (29, 30, 22, 14), (0, 32, 36, 47), (1, 38, 39, 2), (2, 39, 40, 3), (3, 40, 41, 4), (25, 43, 42, 26), (24, 44, 43, 25), (23, 45, 44, 24), (32, 0, 9, 33), (33, 9, 18, 34), (1, 0, 47, 38), (63, 67, 54, 58), (57, 64, 63, 58), (56, 65, 64, 57), (55, 66, 65, 56), (59, 61, 66, 55), (67, 62, 60, 54), (42, 46, 18, 26), (31, 53, 45, 23), (46, 37, 34, 18), (42, 51, 54, 46), (50, 51, 42, 43), (49, 50, 43, 44), (48, 49, 44, 45), (52, 48, 45, 53), (46, 54, 60, 37), (83, 78, 74, 87), (77, 78, 83, 84), (76, 77, 84, 85), (75, 76, 85, 86), (79, 75, 86, 81), (87, 74, 80, 82), (4, 41, 73, 35), (38, 47, 74, 71), (70, 39, 38, 71), (69, 40, 39, 70), (68, 41, 40, 69), (72, 73, 41, 68), (47, 36, 80, 74), (94, 66, 61, 91), (94, 91, 92, 95), (95, 92, 93, 96), (96, 93, 81, 86), (99, 94, 95, 98), (98, 95, 96, 97), (97, 96, 86, 85), (99, 65, 66, 94), (102, 99, 98, 100), (100, 98, 97, 101), (101, 97, 85, 84), (102, 64, 65, 99), (105, 63, 64, 102), (105, 102, 100, 104), (104, 100, 101, 103), (103, 101, 84, 83), (106, 104, 103, 107), (107, 103, 83, 87), (67, 63, 105, 108), (108, 105, 104, 106), (62, 67, 108, 90), (90, 108, 106, 89), (89, 106, 107, 88), (88, 107, 87, 82), (78, 77, 176, 177), (233, 190, 208, 154), (70, 71, 172, 171), (75, 79, 178, 174), (77, 76, 175, 176), (69, 70, 171, 170), (145, 235, 233, 154), (72, 68, 169, 173), (60, 62, 120, 119), (89, 88, 124, 125), (34, 37, 121, 117), (82, 80, 122, 123), (88, 82, 123, 124), (120, 131, 113, 119), (37, 60, 119, 121), (118, 115, 128, 130), (123, 132, 133, 124), (124, 133, 134, 125), (125, 134, 135, 126), (126, 135, 131, 120), (121, 119, 113, 114), (121, 114, 127, 117), (117, 127, 129, 116), (116, 129, 128, 115), (90, 89, 125, 126), (32, 33, 116, 115), (80, 36, 118, 122), (110, 109, 128, 129), (33, 34, 117, 116), (111, 110, 129, 127), (62, 90, 126, 120), (36, 32, 115, 118), (109, 112, 130, 128), (27, 5, 141, 163), (16, 17, 153, 152), (6, 7, 143, 142), (9, 10, 146, 145), (26, 18, 154, 162), (4, 35, 168, 140), (20, 21, 157, 156), (10, 11, 147, 146), (31, 23, 159, 167), (14, 15, 151, 150), (3, 4, 140, 139), (15, 16, 152, 151), (25, 26, 162, 161), (8, 0, 136, 144), (18, 19, 155, 154), (19, 20, 156, 155), (22, 30, 166, 158), (12, 13, 149, 148), (2, 3, 139, 138), (23, 24, 160, 159), (24, 25, 161, 160), (7, 8, 144, 143), (13, 28, 164, 149), (17, 9, 145, 153), (0, 1, 137, 136), (29, 14, 150, 165), (1, 2, 138, 137), (21, 22, 158, 157), (11, 12, 148, 147), (5, 6, 142, 141), (150, 158, 166, 165), (151, 157, 158, 150), (152, 156, 157, 151), (153, 155, 156, 152), (145, 154, 155, 153), (144, 146, 147, 143), (143, 147, 148, 142), (142, 148, 149, 141), (141, 149, 164, 163), (136, 145, 146, 144), (68, 69, 170, 169), (76, 75, 174, 175), (176, 175, 210, 211), (175, 174, 209, 210), (174, 178, 213, 209), (136, 234, 235, 145), (170, 171, 182, 181), (191, 192, 196, 198), (54, 51, 188, 190), (195, 191, 198, 201), (57, 58, 194, 193), (50, 49, 186, 187), (56, 57, 193, 192), (49, 48, 185, 186), (194, 190, 199, 179), (55, 56, 192, 191), (193, 194, 179, 183), (192, 193, 183, 196), (59, 55, 191, 195), (48, 52, 189, 185), (51, 50, 187, 188), (58, 54, 190, 194), (190, 188, 206, 208), (187, 186, 204, 205), (188, 187, 205, 206), (185, 189, 207, 203), (186, 185, 203, 204), (159, 203, 207, 167), (159, 160, 204, 203), (160, 161, 205, 204), (161, 162, 206, 205), (162, 154, 208, 206), (140, 168, 180, 200), (169, 200, 180, 173), (184, 232, 234, 136), (171, 172, 197, 182), (170, 181, 200, 169), (139, 140, 200, 181), (138, 139, 181, 182), (137, 138, 182, 197), (136, 137, 197, 184), (177, 176, 211, 212), (209, 213, 219, 215), (211, 210, 216, 217), (210, 209, 215, 216), (212, 211, 217, 218), (202, 212, 218, 214), (217, 216, 222, 223), (216, 215, 221, 222), (214, 218, 224, 220), (215, 219, 225, 221), (218, 217, 223, 224), (222, 221, 227, 228), (220, 224, 230, 226), (221, 225, 231, 227), (224, 223, 229, 230), (223, 222, 228, 229), (201, 198, 227, 231), (198, 196, 228, 227), (196, 183, 229, 228), (183, 179, 230, 229), (179, 199, 226, 230), (71, 74, 232, 172), (226, 199, 190, 233), (214, 220, 235, 234), (202, 214, 234, 232), (220, 226, 233, 235), (74, 78, 177, 232), (232, 177, 212, 202), (172, 232, 184, 197), (110, 111, 135, 134), (109, 110, 134, 133), (123, 122, 112, 132), (118, 130, 112, 122), (112, 109, 133, 132), (114, 113, 111, 127), (111, 113, 131, 135)])
me_circle_000.polygons.foreach_set('use_smooth', [True] * 222)
me_circle_000.use_remesh_preserve_volume = False
me_circle_000.use_remesh_preserve_attributes = False
me_circle_000.use_mirror_vertex_groups = False
me_circle_000.update()
me_cube_002 = bpy.data.meshes.new('Cube.002')
me_cube_002.from_pydata([(-1.0, -1.0, -1.0), (-1.0, -1.0, 1.0), (-1.0, 1.0, -1.0), (-1.0, 1.0, 1.0), (1.0, -1.0, -1.0), (1.0, -1.0, 1.0), (1.0, 1.0, -1.0), (1.0, 1.0, 1.0), (0.0, 0.6396, -88.15), (0.2448, 0.5909, -88.15), (0.4523, 0.4523, -88.15), (0.5909, 0.2448, -88.15), (0.6396, -3.164e-09, -88.15), (0.5909, -0.2448, -88.15), (0.4523, -0.4523, -88.15), (0.2448, -0.5909, -88.15), (9.658e-08, -0.6396, -88.15), (-0.2448, -0.5909, -88.15), (-0.4523, -0.4523, -88.15), (-0.5909, -0.2448, -88.15), (-0.6396, 3.242e-08, -88.15), (-0.5909, 0.2448, -88.15), (-0.4523, 0.4523, -88.15), (-0.2448, 0.5909, -88.15), (-1.179e-08, 0.9562, -1.0), (0.3659, 0.8834, -1.0), (0.6761, 0.6761, -1.0), (0.8834, 0.3659, -1.0), (0.9562, -2.054e-08, -1.0), (0.8834, -0.3659, -1.0), (0.6761, -0.6761, -1.0), (0.3659, -0.8834, -1.0), (1.326e-07, -0.9562, -1.0), (-0.3659, -0.8834, -1.0), (-0.6761, -0.6761, -1.0), (-0.8834, -0.3659, -1.0), (-0.9562, 3.266e-08, -1.0), (-0.8834, 0.3659, -1.0), (-0.6761, 0.6761, -1.0), (-0.3659, 0.8834, -1.0), (0.2448, 0.5909, -3.216), (0.4523, 0.4523, -3.216), (0.5909, 0.2448, -3.216), (0.6396, -3.164e-09, -3.216), (0.5909, -0.2448, -3.216), (0.4523, -0.4523, -3.216), (0.2448, -0.5909, -3.216), (9.658e-08, -0.6396, -3.216), (-0.2448, -0.5909, -3.216), (-0.4523, -0.4523, -3.216), (-0.5909, -0.2448, -3.216), (-0.6396, 3.242e-08, -3.216), (-0.5909, 0.2448, -3.216), (-0.4523, 0.4523, -3.216), (-0.2448, 0.5909, -3.216), (0.0, 0.6396, -3.216), (-8.101e-09, 0.857, -2.108), (0.328, 0.7918, -2.108), (0.606, 0.606, -2.108), (0.7918, 0.328, -2.108), (0.857, -1.51e-08, -2.108), (0.7918, -0.328, -2.108), (0.606, -0.606, -2.108), (0.328, -0.7918, -2.108), (1.213e-07, -0.857, -2.108), (-0.328, -0.7918, -2.108), (-0.606, -0.606, -2.108), (-0.7918, -0.328, -2.108), (-0.857, 3.258e-08, -2.108), (-0.7918, 0.328, -2.108), (-0.606, 0.606, -2.108), (-0.328, 0.7918, -2.108)], [], [(1, 3, 2, 0), (3, 7, 6, 2), (7, 5, 4, 6), (5, 1, 0, 4), (0, 2, 6, 4), (5, 7, 3, 1), (8, 9, 10, 11, 12, 13, 14, 15, 16, 17, 18, 19, 20, 21, 22, 23), (70, 38, 39, 71), (71, 39, 24, 56), (69, 37, 38, 70), (68, 36, 37, 69), (67, 35, 36, 68), (66, 34, 35, 67), (65, 33, 34, 66), (64, 32, 33, 65), (63, 31, 32, 64), (62, 30, 31, 63), (61, 29, 30, 62), (60, 28, 29, 61), (59, 27, 28, 60), (58, 26, 27, 59), (57, 25, 26, 58), (56, 24, 25, 57), (8, 55, 40, 9), (9, 40, 41, 10), (10, 41, 42, 11), (11, 42, 43, 12), (12, 43, 44, 13), (13, 44, 45, 14), (14, 45, 46, 15), (15, 46, 47, 16), (16, 47, 48, 17), (17, 48, 49, 18), (18, 49, 50, 19), (19, 50, 51, 20), (20, 51, 52, 21), (21, 52, 53, 22), (23, 54, 55, 8), (22, 53, 54, 23), (55, 56, 57, 40), (40, 57, 58, 41), (41, 58, 59, 42), (42, 59, 60, 43), (43, 60, 61, 44), (44, 61, 62, 45), (45, 62, 63, 46), (46, 63, 64, 47), (47, 64, 65, 48), (48, 65, 66, 49), (49, 66, 67, 50), (50, 67, 68, 51), (51, 68, 69, 52), (52, 69, 70, 53), (54, 71, 56, 55), (53, 70, 71, 54), (38, 37, 36, 35, 34, 33, 32, 31, 30, 29, 28, 27, 26, 25, 24, 39)])
me_cube_002.use_remesh_preserve_volume = False
me_cube_002.use_remesh_preserve_attributes = False
me_cube_002.use_mirror_vertex_groups = False
me_cube_002.update()

# ---- objects
ob_plane_001 = bpy.data.objects.new('Plane.001', me_plane_001)
ob_cube_006 = bpy.data.objects.new('Cube.006', me_cube_007)
ob_cube_005 = bpy.data.objects.new('Cube.005', me_cube_005)
ob_cube_004 = bpy.data.objects.new('Cube.004', me_cube_004)
ob_cube_003 = bpy.data.objects.new('Cube.003', me_cube_001)
ob_cube_002 = bpy.data.objects.new('Cube.002', me_cube_003)
ob_cube = bpy.data.objects.new('Cube', me_cube)
ob_circle = bpy.data.objects.new('Circle', me_circle_001)
ob_lamp = bpy.data.objects.new('Lamp', light_lamp)
ob_camera = bpy.data.objects.new('Camera', cam_camera)
ob_basecasa = bpy.data.objects.new('BaseCasa', me_plane)
ob_cube_007 = bpy.data.objects.new('Cube.007', me_cube_006)
ob_casa = bpy.data.objects.new('Casa', me_circle_000)
ob_cube_001 = bpy.data.objects.new('Cube.001', me_cube_002)

# ---- transforms, parenting, visibility, modifiers, constraints
ob_plane_001.location = (1.553, 8.254, 9.566)
ob_plane_001.rotation_euler = (1.571, -0.0, 0.0)
ob_plane_001.scale = (-1.0, 1.0, 1.123)
ob_plane_001.lineart.crease_threshold = 0.0
ob_cube_006.location = (1.553, 8.434, 0.01593)
ob_cube_006.scale = (0.5649, 0.5649, 0.08439)
ob_cube_006.lineart.crease_threshold = 0.0
ob_cube_005.location = (1.553, 8.254, 7.997)
ob_cube_005.scale = (0.5649, 0.5649, 0.08439)
ob_cube_005.lineart.crease_threshold = 0.0
ob_cube_004.location = (-6.105, 16.51, 3.773)
ob_cube_004.scale = (0.5649, -0.5649, 0.08439)
ob_cube_004.lineart.crease_threshold = 0.0
ob_cube_003.location = (9.211, 16.51, 3.773)
ob_cube_003.scale = (-0.5649, -0.5649, 0.08439)
ob_cube_003.lineart.crease_threshold = 0.0
ob_cube_002.location = (9.211, -4.032e-07, 3.773)
ob_cube_002.scale = (-0.5649, 0.5649, 0.08439)
ob_cube_002.lineart.crease_threshold = 0.0
ob_cube.location = (-6.105, -4.032e-07, 3.773)
ob_cube.scale = (0.5649, 0.5649, 0.08439)
ob_cube.lineart.crease_threshold = 0.0
ob_circle.location = (1.553, -4.032e-07, 4.061)
ob_circle.rotation_euler = (1.571, -0.0, 0.0)
ob_circle.scale = (0.8691, 0.8691, 0.8691)
ob_circle.lineart.crease_threshold = 0.0
ob_lamp.location = (4.076, 1.005, 5.904)
ob_lamp.rotation_euler = (0.6503, 0.05522, 1.866)
ob_lamp.lock_rotations_4d = False
ob_lamp.empty_display_type = 'ARROWS'
ob_lamp.color = (0.0, 0.0, 0.0, 0.0)
ob_lamp.lineart.crease_threshold = 0.0
ob_camera.location = (9.24, -4.641, 10.09)
ob_camera.rotation_euler = (1.109, 0.01082, 0.8149)
ob_camera.lock_rotations_4d = False
ob_camera.empty_display_type = 'ARROWS'
ob_camera.color = (0.0, 0.0, 0.0, 0.0)
ob_camera.display_type = 'WIRE'
ob_camera.lineart.crease_threshold = 0.0
ob_basecasa.location = (-1.606, 4.729, -0.1353)
ob_basecasa.scale = (4.519, 1.825, 1.0)
ob_basecasa.lineart.crease_threshold = 0.0
ob_cube_007.location = (-6.295, 2.733, -0.4573)
ob_cube_007.scale = (0.5649, 0.5649, 0.08439)
ob_cube_007.lineart.crease_threshold = 0.0
ob_casa.location = (-1.606, 4.729, 3.654)
ob_casa.rotation_euler = (1.571, -0.0, 0.0)
ob_casa.scale = (0.8691, 0.8691, 0.8691)
ob_casa.lineart.crease_threshold = 0.0
_m = ob_casa.modifiers.new('Auto Smooth', 'NODES')
_m.node_group = ng_auto_smooth
_gi = [s.identifier for s in ng_auto_smooth.interface.items_tree if s.item_type == 'SOCKET' and s.in_out == 'INPUT']
_m[_gi[1]] = 1.047  # Angle
ob_cube_001.location = (1.553, -4.172e-07, 7.457)
ob_cube_001.scale = (0.5649, 0.5649, 0.08439)
ob_cube_001.hide_viewport = True
ob_cube_001.lineart.crease_threshold = 0.0

# ---- collection membership
col_collection_1.objects.link(ob_plane_001)
col_collection_1.objects.link(ob_cube_006)
col_collection_1.objects.link(ob_cube_005)
col_collection_1.objects.link(ob_cube_004)
col_collection_1.objects.link(ob_cube_003)
col_collection_1.objects.link(ob_cube_002)
col_collection_1.objects.link(ob_cube)
col_collection_1.objects.link(ob_circle)
col_collection_2.objects.link(ob_lamp)
col_collection_2.objects.link(ob_camera)
col_collection_3.objects.link(ob_basecasa)
col_collection_3.objects.link(ob_cube_007)
col_collection_3.objects.link(ob_casa)
col_collection_10.objects.link(ob_cube_001)

# ---- scene / render settings (as saved in the file)
scene.camera = ob_camera
scene.frame_start = 1; scene.frame_end = 250; scene.frame_set(0)
scene.render.engine = 'CYCLES'
scene.render.resolution_percentage = 50
scene.render.dither_intensity = 0.0
scene.cycles.use_denoising = False
scene.cycles.samples = 10
scene.cycles.sampling_pattern = 'TABULATED_SOBOL'
scene.cycles.light_sampling_threshold = 0.0
scene.cycles.use_adaptive_sampling = False
scene.cycles.use_light_tree = False
scene.cycles.blur_glossy = 0.0
scene.cycles.pixel_filter_type = 'GAUSSIAN'
scene.cycles.sample_clamp_indirect = 0.0
scene.view_settings.view_transform = 'Standard'
bpy.context.view_layer.update()
